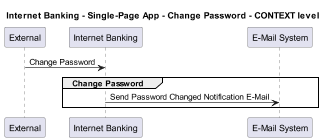

The diagram above was rendered by PlantUML. Its source (embedded in the PNG):
@startuml
!pragma layout smetana
skinparam dpi 60

title Internet Banking - Single-Page App - Change Password - CONTEXT level

participant "External" as C4InterFlow.SoftwareSystems.ExternalSystem
participant "Internet Banking" as BigBankPlc.SoftwareSystems.InternetBanking
participant "E-Mail System" as BigBankPlc.SoftwareSystems.EMailSystem

C4InterFlow.SoftwareSystems.ExternalSystem -> BigBankPlc.SoftwareSystems.InternetBanking : Change Password
group Change Password
BigBankPlc.SoftwareSystems.InternetBanking -> BigBankPlc.SoftwareSystems.EMailSystem : Send Password Changed Notification E-Mail
end


@enduml